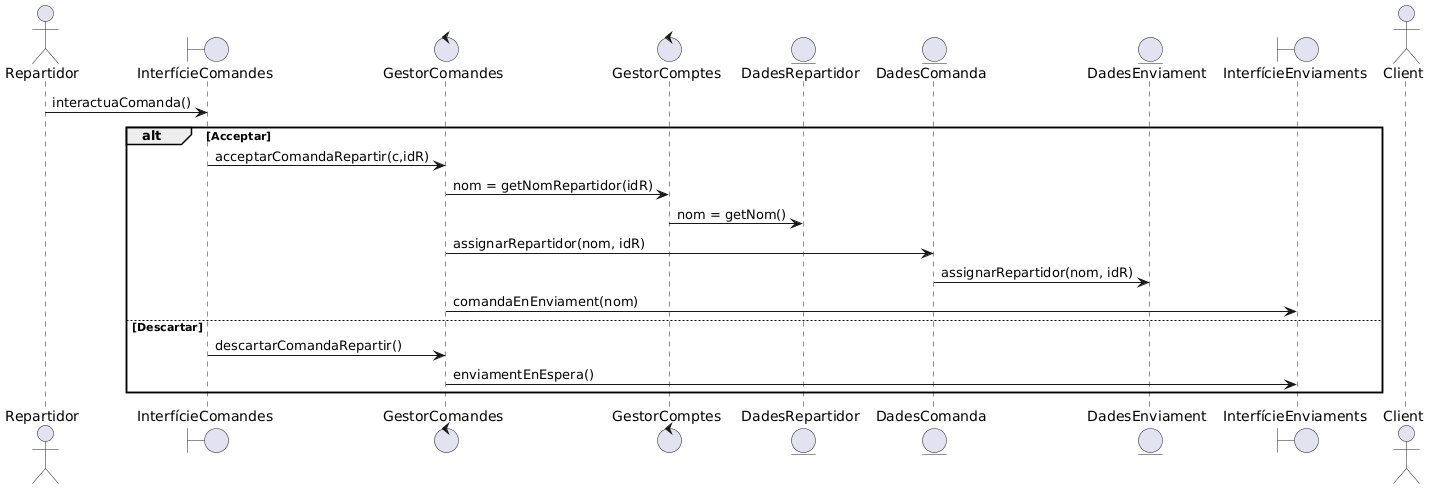

The diagram above was rendered by PlantUML. Its source (embedded in the PNG):
@startuml
actor Repartidor
boundary InterfícieComandes
control GestorComandes
control GestorComptes
entity DadesRepartidor
entity DadesComanda
entity DadesEnviament
boundary InterfícieEnviaments
actor Client


Repartidor -> InterfícieComandes: interactuaComanda()

alt Acceptar
InterfícieComandes -> GestorComandes: acceptarComandaRepartir(c,idR)
GestorComandes -> GestorComptes: nom = getNomRepartidor(idR)
GestorComptes -> DadesRepartidor: nom = getNom()
GestorComandes -> DadesComanda: assignarRepartidor(nom, idR)
DadesComanda -> DadesEnviament: assignarRepartidor(nom, idR)
GestorComandes -> InterfícieEnviaments: comandaEnEnviament(nom)

else Descartar
InterfícieComandes -> GestorComandes: descartarComandaRepartir()
GestorComandes -> InterfícieEnviaments: enviamentEnEspera()


end
@enduml